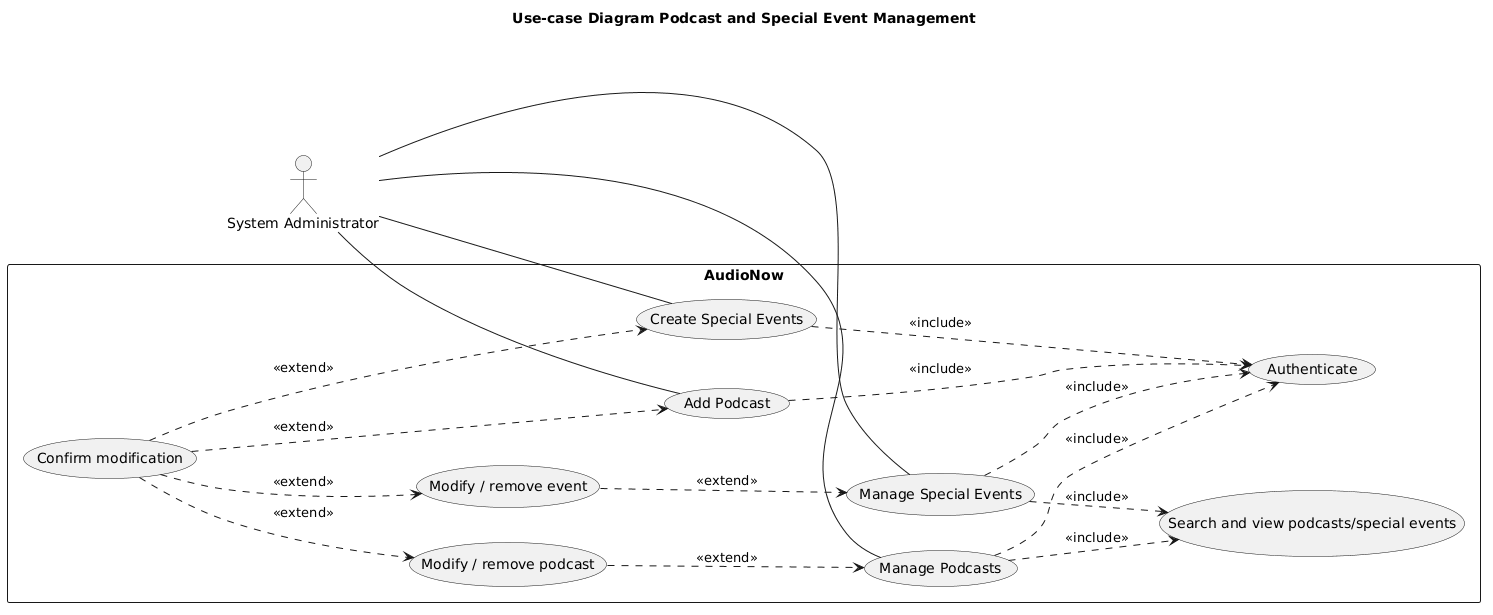

The diagram above was rendered by PlantUML. Its source (embedded in the PNG):
@startuml
title Use-case Diagram Podcast and Special Event Management

left to right direction

actor "System Administrator" as Admin

rectangle AudioNow {
  usecase "Authenticate" as Auth
  usecase "Manage Podcasts" as ManageP
  usecase "Manage Special Events" as ManageE
  usecase "Add Podcast" as AddP
  usecase "Create Special Events" as AddE
  usecase "Search and view podcasts/special events" as Search
  usecase "Modify / remove podcast" as CRUDp
  usecase "Modify / remove event" as CRUDe
  usecase "Confirm modification" as Confirm
}

Admin -- ManageP
Admin -- ManageE
Admin -- AddP
Admin -- AddE

AddP ..> Auth : <<include>>
AddE ..> Auth : <<include>>

ManageP ..> Auth : <<include>>
ManageE ..> Auth : <<include>>
ManageP ..> Search : <<include>>
ManageE ..> Search : <<include>>

CRUDp ..> ManageP : <<extend>>
CRUDe ..> ManageE : <<extend>>

Confirm ..> CRUDp : <<extend>>
Confirm ..> CRUDe : <<extend>>
Confirm ..> AddP : <<extend>>
Confirm ..> AddE : <<extend>>
@enduml